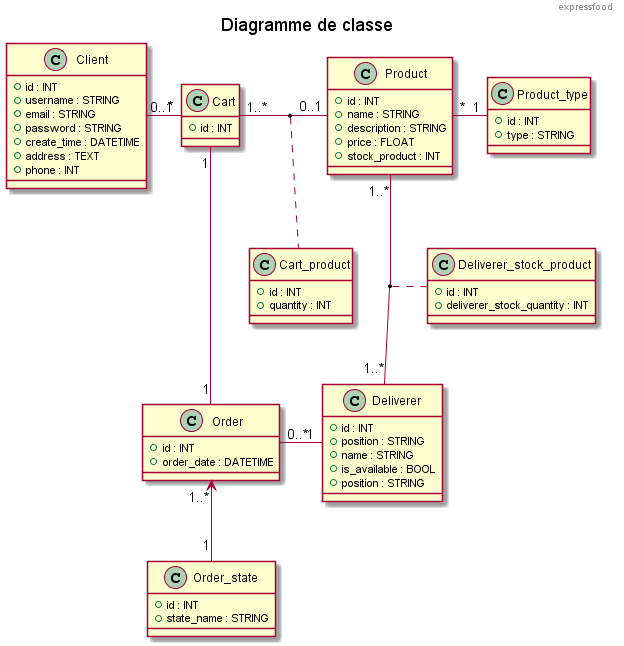

The diagram above was rendered by PlantUML. Its source (embedded in the PNG):
@startuml
header expressfood
title Diagramme de classe
class Client {
  +id : INT
  +username : STRING
  +email : STRING
  +password : STRING
  +create_time : DATETIME
  +address : TEXT
  +phone : INT
}
class Cart {
  +id : INT
}
class Product {
  +id : INT
  +name : STRING
  +description : STRING
  +price : FLOAT
  +stock_product : INT
}
class Cart_product {
  +id : INT
  +quantity : INT
}
class Product_type {
  +id : INT
  +type : STRING
}

class Order_state {
  +id : INT
  +state_name : STRING
}
class Order {
  +id : INT
  +order_date : DATETIME
}
class Deliverer {
  +id : INT
  +position : STRING
  +name : STRING
  +is_available : BOOL
  +position : STRING
}
class Deliverer_stock_product {
  +id : INT
  +deliverer_stock_quantity : INT
}
Client "0..1" - "*" Cart
Cart "1..*" - "0..1" Product
(Cart, Product) . Cart_product
Product "*" - "1" Product_type
Cart "1" --- "1" Order
Order "1..*" <-- "1" Order_state
Order "0..*" - "1" Deliverer
Product "1..*" -- "1..*" Deliverer
(Deliverer, Product) .. Deliverer_stock_product
@enduml